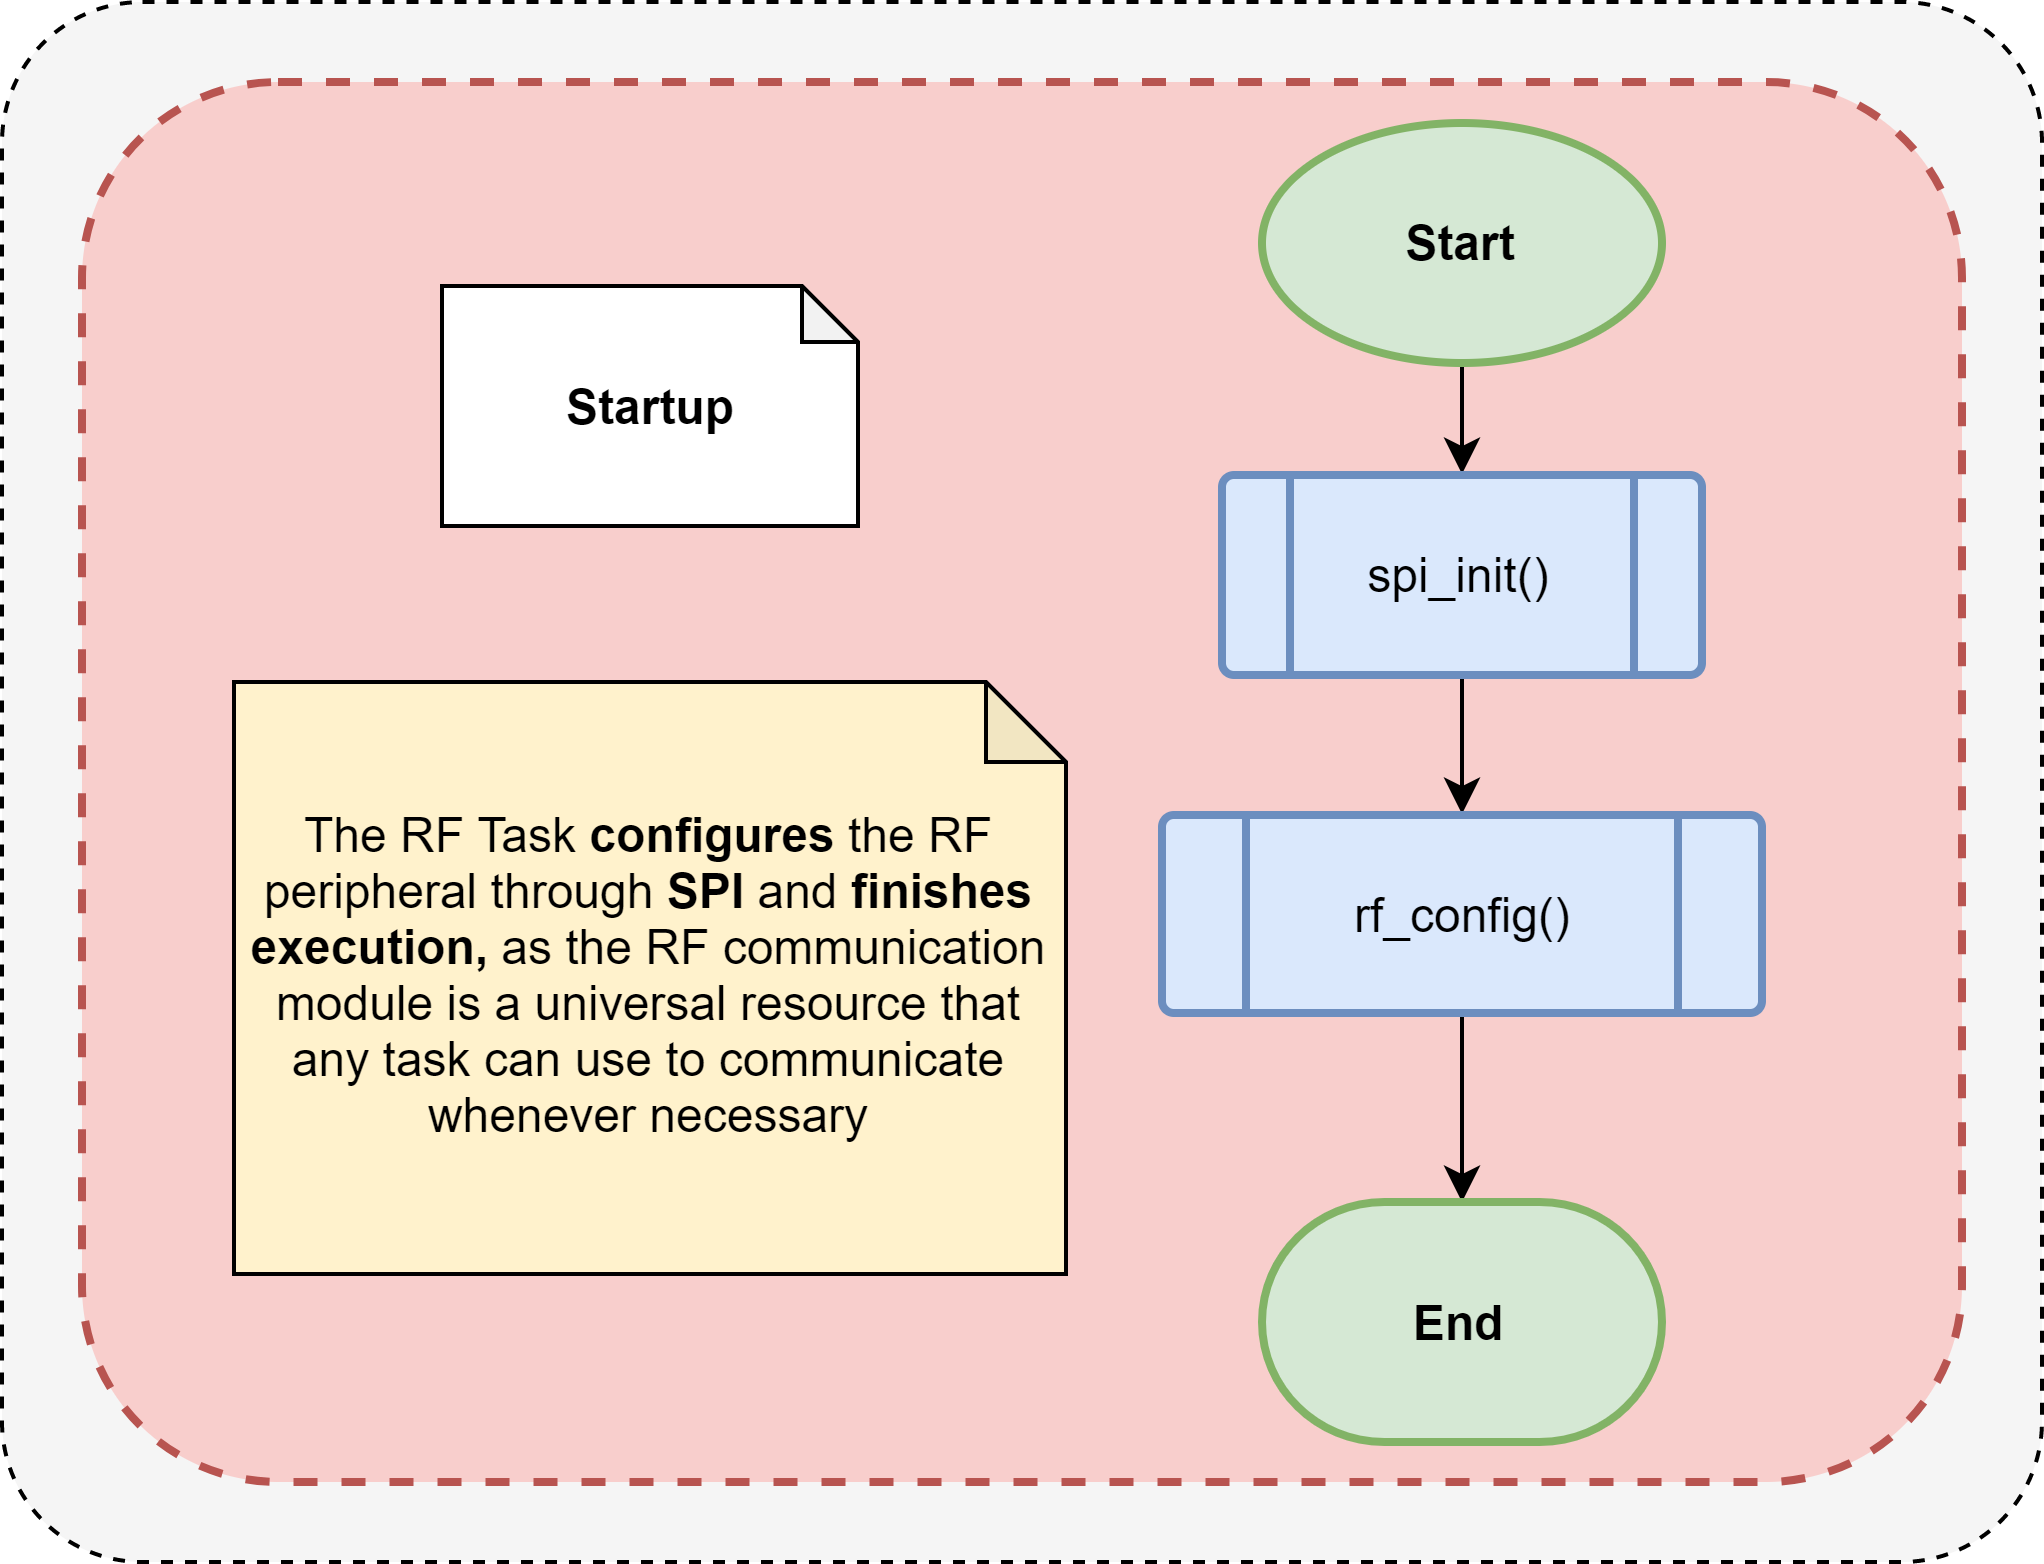

The diagram above was exported from draw.io. Its source (the exported page's mxGraphModel, read from the mxfile embedded in the PNG):
<mxGraphModel dx="1038" dy="616" grid="1" gridSize="10" guides="1" tooltips="1" connect="1" arrows="1" fold="1" page="1" pageScale="1" pageWidth="1169" pageHeight="827" math="0" shadow="0">
  <root>
    <mxCell id="0" />
    <mxCell id="1" parent="0" />
    <mxCell id="xh7Bf7NDXieQLdL-8lAZ-47" value="" style="rounded=1;whiteSpace=wrap;html=1;dashed=1;fillColor=#f5f5f5;strokeColor=#000000;fontColor=#333333;arcSize=9;" vertex="1" parent="1">
      <mxGeometry x="890" y="340" width="510" height="390" as="geometry" />
    </mxCell>
    <mxCell id="xh7Bf7NDXieQLdL-8lAZ-64" value="" style="rounded=1;whiteSpace=wrap;html=1;dashed=1;fillColor=#f8cecc;strokeColor=#b85450;arcSize=14;strokeWidth=2;" vertex="1" parent="1">
      <mxGeometry x="910" y="360" width="470" height="350" as="geometry" />
    </mxCell>
    <mxCell id="xh7Bf7NDXieQLdL-8lAZ-65" value="Startup&lt;span style=&quot;color: rgba(0 , 0 , 0 , 0) ; font-family: monospace ; font-size: 0px ; white-space: nowrap&quot;&gt;%3CmxGraphModel%3E%3Croot%3E%3CmxCell%20id%3D%220%22%2F%3E%3CmxCell%20id%3D%221%22%20parent%3D%220%22%2F%3E%3CmxCell%20id%3D%222%22%20value%3D%22Gyroscope%20and%20Accelerometer%20Module%20(MPU-6050)%26lt%3Bbr%20style%3D%26quot%3Bwhite-space%3A%20normal%26quot%3B%26gt%3B%26lt%3Bspan%20style%3D%26quot%3Bwhite-space%3A%20normal%26quot%3B%26gt%3Balways%20operates%20as%20a%20Slave%26amp%3Bnbsp%3B%26lt%3B%2Fspan%26gt%3B%22%20style%3D%22shape%3Dnote%3BwhiteSpace%3Dwrap%3Bhtml%3D1%3BbackgroundOutline%3D1%3BdarkOpacity%3D0.05%3Bsize%3D20%3BfillColor%3D%23fff2cc%3BstrokeColor%3D%23000000%3B%22%20vertex%3D%221%22%20parent%3D%221%22%3E%3CmxGeometry%20x%3D%22284%22%20y%3D%22540%22%20width%3D%22141%22%20height%3D%2290%22%20as%3D%22geometry%22%2F%3E%3C%2FmxCell%3E%3C%2Froot%3E%3C%2FmxGraphModel%3E&lt;/span&gt;" style="shape=note;whiteSpace=wrap;html=1;backgroundOutline=1;darkOpacity=0.05;size=14;fontStyle=1;" vertex="1" parent="1">
      <mxGeometry x="1000" y="411" width="104" height="60" as="geometry" />
    </mxCell>
    <mxCell id="xh7Bf7NDXieQLdL-8lAZ-58" style="edgeStyle=orthogonalEdgeStyle;rounded=0;orthogonalLoop=1;jettySize=auto;html=1;exitX=0.5;exitY=1;exitDx=0;exitDy=0;exitPerimeter=0;entryX=0.5;entryY=0;entryDx=0;entryDy=0;" edge="1" parent="1" source="xh7Bf7NDXieQLdL-8lAZ-48" target="xh7Bf7NDXieQLdL-8lAZ-50">
      <mxGeometry relative="1" as="geometry" />
    </mxCell>
    <mxCell id="xh7Bf7NDXieQLdL-8lAZ-48" value="Start" style="strokeWidth=2;html=1;shape=mxgraph.flowchart.start_1;whiteSpace=wrap;fillColor=#d5e8d4;strokeColor=#82b366;fontStyle=1" vertex="1" parent="1">
      <mxGeometry x="1205" y="370.25" width="100" height="60" as="geometry" />
    </mxCell>
    <mxCell id="xh7Bf7NDXieQLdL-8lAZ-59" style="edgeStyle=orthogonalEdgeStyle;rounded=0;orthogonalLoop=1;jettySize=auto;html=1;exitX=0.5;exitY=1;exitDx=0;exitDy=0;entryX=0.5;entryY=0;entryDx=0;entryDy=0;" edge="1" parent="1" source="xh7Bf7NDXieQLdL-8lAZ-50" target="xh7Bf7NDXieQLdL-8lAZ-51">
      <mxGeometry relative="1" as="geometry" />
    </mxCell>
    <mxCell id="xh7Bf7NDXieQLdL-8lAZ-50" value="spi_init()" style="verticalLabelPosition=middle;verticalAlign=middle;html=1;shape=process;whiteSpace=wrap;rounded=1;size=0.14;arcSize=6;spacing=2;align=center;labelPosition=center;fillColor=#dae8fc;strokeColor=#6c8ebf;strokeWidth=2;" vertex="1" parent="1">
      <mxGeometry x="1195" y="458.25" width="120" height="50" as="geometry" />
    </mxCell>
    <mxCell id="xh7Bf7NDXieQLdL-8lAZ-63" style="edgeStyle=orthogonalEdgeStyle;rounded=0;orthogonalLoop=1;jettySize=auto;html=1;exitX=0.5;exitY=1;exitDx=0;exitDy=0;entryX=0.5;entryY=0;entryDx=0;entryDy=0;entryPerimeter=0;" edge="1" parent="1" source="xh7Bf7NDXieQLdL-8lAZ-51" target="xh7Bf7NDXieQLdL-8lAZ-62">
      <mxGeometry relative="1" as="geometry" />
    </mxCell>
    <mxCell id="xh7Bf7NDXieQLdL-8lAZ-51" value="rf_config()" style="verticalLabelPosition=middle;verticalAlign=middle;html=1;shape=process;whiteSpace=wrap;rounded=1;size=0.14;arcSize=6;spacing=2;align=center;labelPosition=center;fillColor=#dae8fc;strokeColor=#6c8ebf;strokeWidth=2;" vertex="1" parent="1">
      <mxGeometry x="1180" y="543.25" width="150" height="49.5" as="geometry" />
    </mxCell>
    <mxCell id="xh7Bf7NDXieQLdL-8lAZ-62" value="&lt;b&gt;End&lt;/b&gt;" style="strokeWidth=2;html=1;shape=mxgraph.flowchart.terminator;whiteSpace=wrap;fillColor=#d5e8d4;strokeColor=#82b366;" vertex="1" parent="1">
      <mxGeometry x="1205" y="640" width="100" height="60" as="geometry" />
    </mxCell>
    <mxCell id="xh7Bf7NDXieQLdL-8lAZ-66" value="The RF Task &lt;b&gt;configures &lt;/b&gt;the RF peripheral through &lt;b&gt;SPI &lt;/b&gt;and &lt;b&gt;finishes execution,&amp;nbsp;&lt;/b&gt;as&amp;nbsp;the RF communication module is a universal resource that any task can use to communicate whenever necessary" style="shape=note;html=1;backgroundOutline=1;darkOpacity=0.05;size=20;fillColor=#fff2cc;strokeColor=#000000;whiteSpace=wrap;" vertex="1" parent="1">
      <mxGeometry x="948" y="510" width="208" height="148" as="geometry" />
    </mxCell>
  </root>
</mxGraphModel>